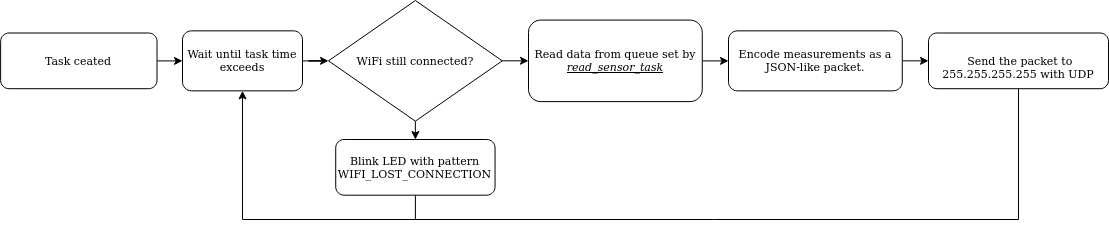

The diagram above was exported from draw.io. Its source (the exported page's mxGraphModel, read from the mxfile embedded in the PNG):
<mxGraphModel dx="1156" dy="782" grid="1" gridSize="10" guides="1" tooltips="1" connect="1" arrows="1" fold="1" page="1" pageScale="1" pageWidth="827" pageHeight="1169" math="0" shadow="0">
  <root>
    <mxCell id="WIyWlLk6GJQsqaUBKTNV-0" />
    <mxCell id="WIyWlLk6GJQsqaUBKTNV-1" parent="WIyWlLk6GJQsqaUBKTNV-0" />
    <mxCell id="Or7iTETtaNUvE_QpDCud-2" style="edgeStyle=orthogonalEdgeStyle;rounded=0;orthogonalLoop=1;jettySize=auto;html=1;entryX=0;entryY=0.5;entryDx=0;entryDy=0;" edge="1" parent="WIyWlLk6GJQsqaUBKTNV-1" source="PW8dedkQNKUagvdAzC2i-16" target="PW8dedkQNKUagvdAzC2i-41">
      <mxGeometry relative="1" as="geometry" />
    </mxCell>
    <mxCell id="Or7iTETtaNUvE_QpDCud-5" style="edgeStyle=orthogonalEdgeStyle;rounded=0;orthogonalLoop=1;jettySize=auto;html=1;exitX=0.5;exitY=1;exitDx=0;exitDy=0;entryX=0.5;entryY=0;entryDx=0;entryDy=0;" edge="1" parent="WIyWlLk6GJQsqaUBKTNV-1" source="PW8dedkQNKUagvdAzC2i-16" target="PW8dedkQNKUagvdAzC2i-19">
      <mxGeometry relative="1" as="geometry" />
    </mxCell>
    <mxCell id="PW8dedkQNKUagvdAzC2i-16" value="WiFi still connected?" style="rhombus;whiteSpace=wrap;html=1;fontSize=11;" parent="WIyWlLk6GJQsqaUBKTNV-1" vertex="1">
      <mxGeometry x="440.00262295081967" y="91.03540540540544" width="173.77049180327867" height="120.63063063063062" as="geometry" />
    </mxCell>
    <mxCell id="Or7iTETtaNUvE_QpDCud-6" style="edgeStyle=orthogonalEdgeStyle;rounded=0;orthogonalLoop=1;jettySize=auto;html=1;entryX=0.5;entryY=1;entryDx=0;entryDy=0;" edge="1" parent="WIyWlLk6GJQsqaUBKTNV-1" source="PW8dedkQNKUagvdAzC2i-19" target="PW8dedkQNKUagvdAzC2i-51">
      <mxGeometry relative="1" as="geometry">
        <Array as="points">
          <mxPoint x="527" y="310" />
          <mxPoint x="354" y="310" />
        </Array>
      </mxGeometry>
    </mxCell>
    <mxCell id="PW8dedkQNKUagvdAzC2i-19" value="Blink LED with pattern WIFI_LOST_CONNECTION" style="rounded=1;whiteSpace=wrap;html=1;fontSize=11;" parent="WIyWlLk6GJQsqaUBKTNV-1" vertex="1">
      <mxGeometry x="447.22" y="230.00000000000003" width="159.34" height="55.68" as="geometry" />
    </mxCell>
    <mxCell id="Or7iTETtaNUvE_QpDCud-0" style="edgeStyle=orthogonalEdgeStyle;rounded=0;orthogonalLoop=1;jettySize=auto;html=1;entryX=0;entryY=0.5;entryDx=0;entryDy=0;" edge="1" parent="WIyWlLk6GJQsqaUBKTNV-1" source="PW8dedkQNKUagvdAzC2i-38" target="PW8dedkQNKUagvdAzC2i-51">
      <mxGeometry relative="1" as="geometry" />
    </mxCell>
    <mxCell id="PW8dedkQNKUagvdAzC2i-38" value="Task ceated" style="rounded=1;whiteSpace=wrap;html=1;fontSize=11;" parent="WIyWlLk6GJQsqaUBKTNV-1" vertex="1">
      <mxGeometry x="112.13114754098362" y="123.5135135135135" width="156.39344262295083" height="55.67567567567568" as="geometry" />
    </mxCell>
    <mxCell id="Or7iTETtaNUvE_QpDCud-3" style="edgeStyle=orthogonalEdgeStyle;rounded=0;orthogonalLoop=1;jettySize=auto;html=1;entryX=0;entryY=0.5;entryDx=0;entryDy=0;" edge="1" parent="WIyWlLk6GJQsqaUBKTNV-1" source="PW8dedkQNKUagvdAzC2i-41" target="PW8dedkQNKUagvdAzC2i-61">
      <mxGeometry relative="1" as="geometry" />
    </mxCell>
    <mxCell id="PW8dedkQNKUagvdAzC2i-41" value="Read data from queue set by &lt;i&gt;&lt;u&gt;read_sensor_task&lt;/u&gt;&lt;/i&gt;" style="rounded=1;whiteSpace=wrap;html=1;fontSize=11;align=center;" parent="WIyWlLk6GJQsqaUBKTNV-1" vertex="1">
      <mxGeometry x="640" y="110.57999999999998" width="173.77" height="81.54" as="geometry" />
    </mxCell>
    <mxCell id="Or7iTETtaNUvE_QpDCud-1" style="edgeStyle=orthogonalEdgeStyle;rounded=0;orthogonalLoop=1;jettySize=auto;html=1;entryX=0;entryY=0.5;entryDx=0;entryDy=0;" edge="1" parent="WIyWlLk6GJQsqaUBKTNV-1" source="PW8dedkQNKUagvdAzC2i-51" target="PW8dedkQNKUagvdAzC2i-16">
      <mxGeometry relative="1" as="geometry" />
    </mxCell>
    <mxCell id="PW8dedkQNKUagvdAzC2i-51" value="Wait until task time exceeds" style="rounded=1;whiteSpace=wrap;html=1;fontSize=11;" parent="WIyWlLk6GJQsqaUBKTNV-1" vertex="1">
      <mxGeometry x="294" y="121.35000000000001" width="120" height="60" as="geometry" />
    </mxCell>
    <mxCell id="Or7iTETtaNUvE_QpDCud-7" style="edgeStyle=orthogonalEdgeStyle;rounded=0;orthogonalLoop=1;jettySize=auto;html=1;exitX=0.5;exitY=1;exitDx=0;exitDy=0;endArrow=none;endFill=0;" edge="1" parent="WIyWlLk6GJQsqaUBKTNV-1" source="PW8dedkQNKUagvdAzC2i-56">
      <mxGeometry relative="1" as="geometry">
        <mxPoint x="520" y="310" as="targetPoint" />
        <Array as="points">
          <mxPoint x="1130" y="310" />
        </Array>
      </mxGeometry>
    </mxCell>
    <mxCell id="PW8dedkQNKUagvdAzC2i-56" value="&lt;div&gt;&lt;br&gt;&lt;/div&gt;&lt;div&gt;&amp;nbsp;Send the packet to 255.255.255.255 with UDP&lt;br&gt;&lt;/div&gt;" style="rounded=1;whiteSpace=wrap;html=1;fontSize=11;" parent="WIyWlLk6GJQsqaUBKTNV-1" vertex="1">
      <mxGeometry x="1040" y="123.51000000000005" width="180" height="55.68" as="geometry" />
    </mxCell>
    <mxCell id="Or7iTETtaNUvE_QpDCud-4" style="edgeStyle=orthogonalEdgeStyle;rounded=0;orthogonalLoop=1;jettySize=auto;html=1;exitX=1;exitY=0.5;exitDx=0;exitDy=0;entryX=0;entryY=0.5;entryDx=0;entryDy=0;" edge="1" parent="WIyWlLk6GJQsqaUBKTNV-1" source="PW8dedkQNKUagvdAzC2i-61" target="PW8dedkQNKUagvdAzC2i-56">
      <mxGeometry relative="1" as="geometry" />
    </mxCell>
    <mxCell id="PW8dedkQNKUagvdAzC2i-61" value="Encode measurements as a JSON-like packet." style="rounded=1;whiteSpace=wrap;html=1;fontSize=11;align=center;" parent="WIyWlLk6GJQsqaUBKTNV-1" vertex="1">
      <mxGeometry x="840" y="121.35" width="173.77" height="60" as="geometry" />
    </mxCell>
  </root>
</mxGraphModel>